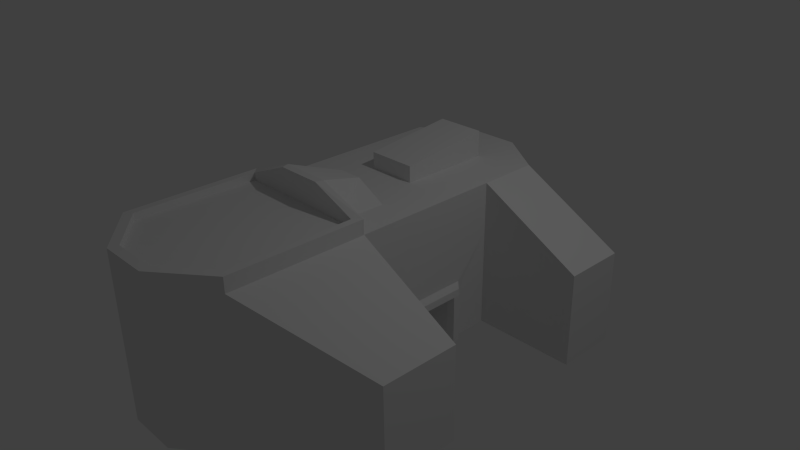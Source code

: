 # Source: Air_Factory.blend  (saved by Blender 2.76.0; exported with 4.5.12 LTS)
import bpy
from mathutils import Matrix  # noqa: F401  (used for matrix-valued properties, if any)

bpy.ops.wm.read_factory_settings(use_empty=True)
scene = bpy.context.scene
scene.name = 'Scene'

# ---- collections
col_collection_1 = bpy.data.collections.new('Collection 1'); scene.collection.children.link(col_collection_1)

# ---- materials (node trees are filled in below, after node groups)
mat_material = bpy.data.materials.new('Material')
mat_material.alpha_threshold = 0.0
mat_material.use_transparent_shadow = False
mat_material.roughness = 0.5
mat_material.line_color = (0.0, 0.0, 0.0, 1.0)

# ---- material node trees

# ---- world
world_world = bpy.data.worlds.new('World'); scene.world = world_world
world_world.color = (0.05088, 0.05088, 0.05088)
world_world.use_sun_shadow = False
world_world.sun_shadow_jitter_overblur = 0.0
world_world.cycles.sampling_method = 'MANUAL'
world_world.cycles.sample_map_resolution = 256

# ---- cameras
cam_camera = bpy.data.cameras.new('Camera')
cam_camera.clip_end = 100.0
cam_camera.lens = 35.0
cam_camera.sensor_width = 32.0
cam_camera.sensor_height = 18.0
cam_camera.ortho_scale = 7.314
cam_camera.dof.focus_distance = 0.0
cam_camera.dof.aperture_fstop = 128.0

# ---- lights
light_lamp = bpy.data.lights.new('Lamp', 'POINT')
light_lamp.transmission_factor = 0.0
light_lamp.cutoff_distance = 30.0
light_lamp.energy = 100.0
light_lamp.shadow_buffer_clip_start = 1.001
light_lamp.shadow_soft_size = 0.1
light_lamp.shadow_maximum_resolution = 0.006
light_lamp.use_absolute_resolution = True
light_lamp.cycles.use_multiple_importance_sampling = False

# ---- meshes
me_cube = bpy.data.meshes.new('Cube')
me_cube.from_pydata([(1.0, 1.0, -1.0), (1.0, -1.0, -1.0), (-1.0, -1.0, -1.0), (-1.0, 1.0, -1.0), (1.0, 1.0, 1.0), (1.0, -1.0, 1.0), (-1.0, -1.0, 1.0), (-1.0, 1.0, 1.0), (1.0, -2.786, -1.0), (-1.0, -2.786, -1.0), (1.0, -2.786, 1.0), (-1.0, -2.786, 1.0), (1.0, 1.817, -1.0), (-1.0, 1.817, -1.0), (1.0, 1.817, 1.0), (-1.0, 1.817, 1.0), (-2.395, -1.0, 0.2477), (-2.395, -1.0, -1.0), (-2.395, -1.981, -1.0), (-2.395, -1.981, 0.2477), (2.395, -1.0, -1.0), (2.395, -1.0, 0.2477), (2.395, -2.01, 0.2477), (2.395, -2.01, -1.0), (-2.395, 1.0, -1.0), (-2.395, 1.0, 0.2477), (-2.395, 1.817, 0.2477), (-2.395, 1.817, -1.0), (2.395, 1.0, 0.2477), (2.395, 1.0, -1.0), (2.395, 1.817, -1.0), (2.395, 1.817, 0.2477), (0.3333, 1.0, -1.0), (-0.3333, 1.0, -1.0), (0.3333, -1.0, -1.0), (-0.3333, -1.0, -1.0), (0.3333, 1.589, 1.0), (-0.3333, 1.589, 1.0), (0.5622, -1.0, 1.0), (-0.5622, -1.0, 1.0), (0.3333, -3.312, -1.0), (-0.3333, -3.312, -1.0), (0.3333, -3.312, 1.0), (-0.3333, -3.312, 1.0), (0.3333, 2.281, -1.0), (-0.3333, 2.281, -1.0), (0.3333, 2.281, 1.0), (-0.3333, 2.281, 1.0), (1.0, 0.3333, -1.0), (1.0, -0.3333, -1.0), (-1.0, -0.3333, -1.0), (-1.0, 0.3333, -1.0), (1.0, 0.3333, 1.0), (1.0, -0.3333, 1.0), (-1.0, -0.3333, 1.0), (-1.0, 0.3333, 1.0), (0.3333, 0.3333, 1.0), (0.5622, -0.3333, 1.0), (-0.3333, 0.3333, 1.0), (-0.5622, -0.3333, 1.0), (0.3333, -0.3333, -1.0), (0.3333, 0.3333, -1.0), (-0.3333, -0.3333, -1.0), (-0.3333, 0.3333, -1.0), (1.0, 1.0, -0.3333), (1.0, 1.0, 0.3333), (1.0, -1.0, -0.3333), (1.0, -1.0, 0.3333), (-1.0, -1.0, -0.3333), (-1.0, -1.0, 0.3333), (-1.0, 1.0, -0.3333), (-1.0, 1.0, 0.3333), (1.0, -2.786, -0.3333), (1.0, -2.786, 0.3333), (-1.0, -2.786, -0.3333), (-1.0, -2.786, 0.3333), (1.0, 1.817, -0.3333), (1.0, 1.817, 0.3333), (-1.0, 1.817, -0.3333), (-1.0, 1.817, 0.3333), (-2.395, -1.0, -0.5841), (-2.395, -1.0, -0.1682), (-2.395, -1.981, -0.1682), (-2.395, -1.981, -0.5841), (2.395, -1.0, -0.1682), (2.395, -1.0, -0.5841), (2.395, -2.01, -0.5841), (2.395, -2.01, -0.1682), (-2.395, 1.0, -0.1682), (-2.395, 1.0, -0.5841), (-2.395, 1.817, -0.5841), (-2.395, 1.817, -0.1682), (2.395, 1.0, -0.5841), (2.395, 1.0, -0.1682), (2.395, 1.817, -0.1682), (2.395, 1.817, -0.5841), (0.3333, 2.281, -0.3333), (0.3333, 2.281, 0.3333), (-0.3333, 2.281, -0.3333), (-0.3333, 2.281, 0.3333), (0.3333, -3.312, 0.3333), (0.3333, -3.312, -0.3333), (-0.3333, -3.312, 0.3333), (-0.3333, -3.312, -0.3333), (-1.0, -0.3333, 0.3333), (-1.0, -0.3333, -0.3333), (-1.0, 0.3333, 0.3333), (-1.0, 0.3333, -0.3333), (1.0, 0.3333, 0.3333), (1.0, 0.3333, -0.3333), (1.0, -0.3333, 0.3333), (1.0, -0.3333, -0.3333), (0.6834, 0.3333, -1.0), (0.6834, -0.3333, -1.0), (0.6834, 0.3333, -0.3333), (0.6834, -0.3333, -0.3333), (0.3333, 1.589, 1.351), (-0.3333, 1.589, 1.351), (0.1581, -0.3333, 1.221), (-0.1581, -0.3333, 1.221), (0.3333, 0.3333, 1.22), (-0.3333, 0.3333, 1.22), (1.0, -1.0, 1.192), (-1.0, -1.0, 1.192), (1.0, -2.786, 1.192), (-1.0, -2.786, 1.192), (0.3333, -1.0, 1.444), (-0.3333, -1.0, 1.444), (0.3333, -3.312, 1.192), (-0.3333, -3.312, 1.192), (0.9041, -1.098, 1.192), (-0.9041, -1.098, 1.192), (0.9041, -2.713, 1.192), (-0.9041, -2.713, 1.192), (0.3014, -1.098, 1.444), (-0.3014, -1.098, 1.444), (0.3014, -3.189, 1.192), (-0.3014, -3.189, 1.192), (0.9041, -1.098, 1.094), (-0.9041, -1.098, 1.094), (0.9041, -2.713, 1.094), (-0.9041, -2.713, 1.094), (0.3014, -1.098, 1.094), (-0.3014, -1.098, 1.094), (0.3014, -3.189, 1.094), (-0.3014, -3.189, 1.094), (1.0, 0.5192, -1.0), (1.009, 0.3333, -0.1893), (1.01, -0.3333, -0.1885), (1.0, 0.5171, -0.3333), (1.094, 0.3569, -0.3333), (1.094, -0.3569, -0.3333), (1.094, -0.3569, -1.0), (1.084, 0.2889, -0.246), (1.0, -0.5197, -0.3333), (1.0, -0.5117, -1.0), (1.009, 0.5167, -0.1901), (1.094, 0.3569, -1.0), (1.094, 0.4501, -1.0), (1.01, -0.5209, -0.1876), (1.085, -0.2889, -0.2452), (1.094, 0.4482, -0.3333), (1.094, -0.4504, -0.3333), (1.094, -0.4435, -1.0), (1.083, 0.4479, -0.2468), (1.085, -0.4515, -0.2443)], [], [(62, 35, 2, 50), (59, 54, 6, 39), (110, 53, 5, 67), (34, 1, 8, 40), (106, 55, 7, 71), (36, 4, 14, 46), (102, 43, 11, 75), (38, 39, 127, 126), (98, 45, 13, 78), (33, 3, 13, 45), (80, 17, 18, 83), (69, 81, 16, 6), (9, 18, 17, 2), (74, 83, 18, 9), (6, 16, 19, 11), (84, 21, 22, 87), (66, 85, 20, 1), (10, 22, 21, 5), (73, 87, 22, 10), (1, 20, 23, 8), (88, 25, 26, 91), (70, 89, 24, 3), (15, 26, 25, 7), (79, 91, 26, 15), (3, 24, 27, 13), (92, 29, 30, 95), (65, 93, 28, 4), (12, 30, 29, 0), (76, 95, 30, 12), (4, 28, 31, 14), (0, 32, 44, 12), (32, 33, 45, 44), (76, 12, 44, 96), (96, 44, 45, 98), (43, 42, 128, 129), (6, 11, 125, 123), (73, 10, 42, 100), (100, 42, 43, 102), (7, 37, 47, 15), (37, 36, 46, 47), (2, 35, 41, 9), (35, 34, 40, 41), (53, 57, 38, 5), (37, 58, 121, 117), (49, 155, 1, 34, 60), (60, 34, 35, 62), (32, 61, 63, 33), (61, 60, 62, 63), (0, 146, 48, 61, 32), (57, 59, 119, 118), (56, 58, 59, 57), (4, 36, 56, 52), (52, 56, 57, 53), (69, 6, 54, 104), (104, 54, 55, 106), (65, 4, 52, 108), (108, 52, 53, 110), (37, 7, 55, 58), (58, 55, 54, 59), (33, 63, 51, 3), (63, 62, 50, 51), (111, 49, 113, 115), (111, 109, 150, 151), (156, 147, 153, 164), (146, 149, 161, 158), (50, 105, 107, 51), (105, 104, 106, 107), (2, 68, 105, 50), (68, 69, 104, 105), (40, 101, 103, 41), (101, 100, 102, 103), (8, 72, 101, 40), (72, 73, 100, 101), (46, 97, 99, 47), (97, 96, 98, 99), (14, 77, 97, 46), (77, 76, 96, 97), (14, 31, 94, 77), (77, 94, 95, 76), (0, 29, 92, 64), (64, 92, 93, 65), (28, 93, 94, 31), (93, 92, 95, 94), (13, 27, 90, 78), (78, 90, 91, 79), (7, 25, 88, 71), (71, 88, 89, 70), (24, 89, 90, 27), (89, 88, 91, 90), (8, 23, 86, 72), (72, 86, 87, 73), (5, 21, 84, 67), (67, 84, 85, 66), (20, 85, 86, 23), (85, 84, 87, 86), (11, 19, 82, 75), (75, 82, 83, 74), (2, 17, 80, 68), (68, 80, 81, 69), (16, 81, 82, 19), (81, 80, 83, 82), (47, 99, 79, 15), (99, 98, 78, 79), (41, 103, 74, 9), (103, 102, 75, 74), (51, 107, 70, 3), (107, 106, 71, 70), (155, 154, 66, 1), (148, 110, 67, 66, 154, 159), (112, 114, 115, 113), (109, 111, 115, 114), (113, 60, 61, 112), (48, 109, 114, 112), (116, 117, 121, 120), (56, 36, 116, 120), (36, 37, 117, 116), (58, 56, 120, 121), (123, 125, 133, 131), (122, 126, 134, 130), (128, 124, 132, 136), (39, 6, 123, 127), (10, 5, 122, 124), (42, 10, 124, 128), (11, 43, 129, 125), (5, 38, 126, 122), (130, 134, 142, 138), (136, 132, 140, 144), (133, 137, 145, 141), (127, 123, 131, 135), (129, 128, 136, 137), (126, 127, 135, 134), (124, 122, 130, 132), (125, 129, 137, 133), (143, 139, 141, 145), (138, 142, 144, 140), (142, 143, 145, 144), (131, 133, 141, 139), (135, 131, 139, 143), (137, 136, 144, 145), (134, 135, 143, 142), (132, 130, 138, 140), (59, 39, 127, 119), (38, 57, 118, 126), (126, 118, 119, 127), (0, 64, 149, 146), (147, 108, 110, 148), (64, 65, 108, 147, 156, 149), (154, 155, 163, 162), (159, 154, 162, 165), (150, 153, 160, 151), (158, 161, 150, 157), (161, 164, 153, 150), (152, 151, 162, 163), (151, 160, 165, 162), (155, 49, 152, 163), (109, 48, 157, 150), (149, 156, 164, 161), (147, 148, 160, 153), (148, 159, 165, 160), (49, 111, 151, 152), (48, 146, 158, 157)])
me_cube.materials.append(mat_material)
me_cube.use_remesh_preserve_volume = False
me_cube.use_remesh_preserve_attributes = False
me_cube.use_mirror_vertex_groups = False
me_cube.update()

# ---- objects
ob_cube = bpy.data.objects.new('Cube', me_cube)
ob_lamp = bpy.data.objects.new('Lamp', light_lamp)
ob_camera = bpy.data.objects.new('Camera', cam_camera)

# ---- transforms, parenting, visibility, modifiers, constraints
ob_cube.location = (0.0, 0.0, 0.0)
ob_cube.lock_rotations_4d = False
ob_cube.empty_display_type = 'ARROWS'
ob_cube.lineart.crease_threshold = 0.0
ob_lamp.location = (4.076, 1.005, 5.904)
ob_lamp.rotation_euler = (0.6503, 0.05522, 1.866)
ob_lamp.lock_rotations_4d = False
ob_lamp.empty_display_type = 'ARROWS'
ob_lamp.color = (0.0, 0.0, 0.0, 0.0)
ob_lamp.lineart.crease_threshold = 0.0
ob_camera.location = (7.481, -6.508, 5.344)
ob_camera.rotation_euler = (1.109, 0.01082, 0.8149)
ob_camera.lock_rotations_4d = False
ob_camera.empty_display_type = 'ARROWS'
ob_camera.color = (0.0, 0.0, 0.0, 0.0)
ob_camera.display_type = 'WIRE'
ob_camera.lineart.crease_threshold = 0.0

# ---- collection membership
col_collection_1.objects.link(ob_cube)
col_collection_1.objects.link(ob_lamp)
col_collection_1.objects.link(ob_camera)

# ---- scene / render settings (as saved in the file)
scene.camera = ob_camera
scene.frame_start = 1; scene.frame_end = 250; scene.frame_set(1)
scene.render.engine = 'BLENDER_EEVEE_NEXT'
scene.render.resolution_percentage = 50
scene.render.dither_intensity = 0.0
scene.cycles.use_denoising = False
scene.cycles.samples = 10
scene.cycles.sampling_pattern = 'TABULATED_SOBOL'
scene.cycles.light_sampling_threshold = 0.0
scene.cycles.use_adaptive_sampling = False
scene.cycles.use_light_tree = False
scene.cycles.blur_glossy = 0.0
scene.cycles.pixel_filter_type = 'GAUSSIAN'
scene.cycles.sample_clamp_indirect = 0.0
scene.view_settings.view_transform = 'Standard'
bpy.context.view_layer.update()
